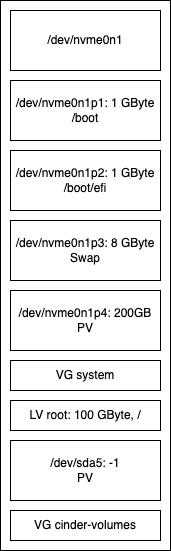

The diagram above was exported from draw.io. Its source (the exported page's mxGraphModel, read from the mxfile embedded in the PNG):
<mxGraphModel dx="346" dy="847" grid="1" gridSize="10" guides="1" tooltips="1" connect="1" arrows="1" fold="1" page="1" pageScale="1" pageWidth="827" pageHeight="1169" math="0" shadow="0">
  <root>
    <mxCell id="0" />
    <mxCell id="1" parent="0" />
    <mxCell id="Krma67j-ZGC7SuQiK4NY-20" value="" style="rounded=0;whiteSpace=wrap;html=1;" parent="1" vertex="1">
      <mxGeometry x="190" y="270" width="170" height="550" as="geometry" />
    </mxCell>
    <mxCell id="Krma67j-ZGC7SuQiK4NY-1" value="/dev/nvme0n1" style="rounded=0;whiteSpace=wrap;html=1;" parent="1" vertex="1">
      <mxGeometry x="200" y="280" width="150" height="60" as="geometry" />
    </mxCell>
    <mxCell id="Krma67j-ZGC7SuQiK4NY-3" value="/dev/nvme0n1p1: 1 GByte&lt;br&gt;/boot" style="rounded=0;whiteSpace=wrap;html=1;" parent="1" vertex="1">
      <mxGeometry x="200" y="350" width="150" height="60" as="geometry" />
    </mxCell>
    <mxCell id="Krma67j-ZGC7SuQiK4NY-5" value="/dev/nvme0n1p2: 1 GByte&lt;br&gt;/boot/efi" style="rounded=0;whiteSpace=wrap;html=1;" parent="1" vertex="1">
      <mxGeometry x="200" y="420" width="150" height="60" as="geometry" />
    </mxCell>
    <mxCell id="Krma67j-ZGC7SuQiK4NY-7" value="/dev/nvme0n1p3: 8 GByte&lt;br&gt;Swap" style="rounded=0;whiteSpace=wrap;html=1;" parent="1" vertex="1">
      <mxGeometry x="200" y="490" width="150" height="60" as="geometry" />
    </mxCell>
    <mxCell id="Krma67j-ZGC7SuQiK4NY-9" value="/dev/nvme0n1p4: 200GB&lt;br&gt;PV" style="rounded=0;whiteSpace=wrap;html=1;" parent="1" vertex="1">
      <mxGeometry x="200" y="560" width="150" height="60" as="geometry" />
    </mxCell>
    <mxCell id="Krma67j-ZGC7SuQiK4NY-12" value="VG system" style="rounded=0;whiteSpace=wrap;html=1;" parent="1" vertex="1">
      <mxGeometry x="200" y="630" width="150" height="30" as="geometry" />
    </mxCell>
    <mxCell id="Krma67j-ZGC7SuQiK4NY-13" value="LV root: 100 GByte, /" style="rounded=0;whiteSpace=wrap;html=1;align=center;labelPosition=center;verticalLabelPosition=middle;verticalAlign=middle;" parent="1" vertex="1">
      <mxGeometry x="200" y="670" width="150" height="30" as="geometry" />
    </mxCell>
    <mxCell id="D2QNOiJ_X3-2sq5uS4Nx-1" value="/dev/sda5: -1&lt;br&gt;PV" style="rounded=0;whiteSpace=wrap;html=1;" parent="1" vertex="1">
      <mxGeometry x="200" y="710" width="150" height="60" as="geometry" />
    </mxCell>
    <mxCell id="D2QNOiJ_X3-2sq5uS4Nx-2" value="VG cinder-volumes" style="rounded=0;whiteSpace=wrap;html=1;" parent="1" vertex="1">
      <mxGeometry x="200" y="780" width="150" height="30" as="geometry" />
    </mxCell>
  </root>
</mxGraphModel>